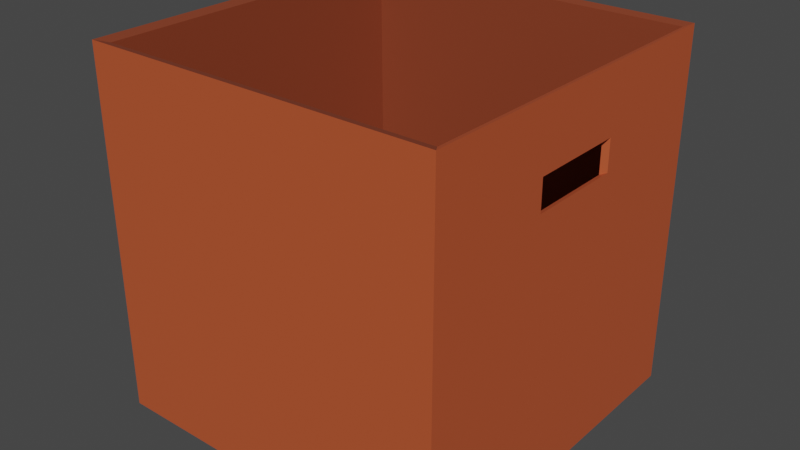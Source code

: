 # Source: caja.blend  (saved by Blender 3.6.11; exported with 4.5.12 LTS)
import bpy
from mathutils import Matrix  # noqa: F401  (used for matrix-valued properties, if any)

bpy.ops.wm.read_factory_settings(use_empty=True)
scene = bpy.context.scene
scene.name = 'Scene'

# ---- collections
col_collection = bpy.data.collections.new('Collection'); scene.collection.children.link(col_collection)

# ---- materials (node trees are filled in below, after node groups)
mat_material_001 = bpy.data.materials.new('Material.001')
mat_material_001.use_transparent_shadow = False
mat_material_002 = bpy.data.materials.new('Material.002')
mat_material_002.use_transparent_shadow = False

# ---- material node trees
mat_material_001.use_nodes = True; mat_material_001.node_tree.nodes.clear()
_N = mat_material_001.node_tree.nodes; _L = mat_material_001.node_tree.links
n0 = _N.new('ShaderNodeBsdfPrincipled'); n0.name = 'Principled BSDF'; n0.location = (10, 300)
n0.distribution = 'GGX'
n0.subsurface_method = 'RANDOM_WALK_SKIN'
n0.inputs[0].default_value = (0.5071, 0.08902, 0.02916, 1.0)
n0.inputs[3].default_value = 1.45
n0.inputs[27].default_value = (0.0, 0.0, 0.0, 1.0)
n0.inputs[28].default_value = 1.0
n1 = _N.new('ShaderNodeOutputMaterial'); n1.name = 'Material Output'; n1.location = (300, 300)
_L.new(n0.outputs[0], n1.inputs[0])
n1.is_active_output = True
mat_material_002.use_nodes = True; mat_material_002.node_tree.nodes.clear()
_N = mat_material_002.node_tree.nodes; _L = mat_material_002.node_tree.links
n0 = _N.new('ShaderNodeBsdfPrincipled'); n0.name = 'Principled BSDF'; n0.location = (10, 300)
n0.distribution = 'GGX'
n0.subsurface_method = 'RANDOM_WALK_SKIN'
n0.inputs[0].default_value = (0.2396, 0.0483, 0.01925, 1.0)
n0.inputs[3].default_value = 1.45
n0.inputs[27].default_value = (0.0, 0.0, 0.0, 1.0)
n0.inputs[28].default_value = 1.0
n1 = _N.new('ShaderNodeOutputMaterial'); n1.name = 'Material Output'; n1.location = (300, 300)
_L.new(n0.outputs[0], n1.inputs[0])
n1.is_active_output = True

# ---- world
world_world = bpy.data.worlds.new('World'); scene.world = world_world
world_world.use_nodes = True; world_world.node_tree.nodes.clear()
_N = world_world.node_tree.nodes; _L = world_world.node_tree.links
n0 = _N.new('ShaderNodeOutputWorld'); n0.name = 'World Output'; n0.location = (300, 300)
n1 = _N.new('ShaderNodeBackground'); n1.name = 'Background'; n1.location = (10, 300)
n1.inputs[0].default_value = (0.05088, 0.05088, 0.05088, 1.0)
_L.new(n1.outputs[0], n0.inputs[0])
n0.is_active_output = True
world_world.color = (0.05088, 0.05088, 0.05088)
world_world.use_sun_shadow = False
world_world.sun_shadow_jitter_overblur = 0.0

# ---- meshes
me_cube_001 = bpy.data.meshes.new('Cube.001')
me_cube_001.from_pydata([(-1.0, -1.0, -1.069), (-0.9317, -0.9317, -0.9296), (-1.0, 1.0, -1.069), (-0.9317, 0.9317, -0.9296), (1.0, -0.2746, 0.5018), (1.0, -0.2746, 0.6755), (1.0, 0.2746, 0.5018), (1.0, 0.2746, 0.6755), (0.9317, 0.9317, -0.9296), (1.0, 1.0, -1.038), (1.0, -1.0, -1.038), (0.9317, -0.9317, -0.9296), (-1.0, -1.0, 1.066), (-1.0, 1.0, 1.066), (1.0, 1.0, 1.066), (1.0, -1.0, 1.066), (-1.072, 1.054, -1.065), (-1.072, -1.054, -1.065), (-1.072, -1.054, 1.079), (-1.072, 1.054, 1.079), (1.036, 1.054, -1.065), (1.036, 1.054, 1.079), (1.036, -1.054, -1.065), (1.036, -1.054, 1.079), (1.036, 0.2893, 0.7007), (1.036, 0.2893, 0.5176), (1.036, -0.2893, 0.5176), (1.036, -0.2893, 0.7007)], [], [(2, 0, 17, 16), (0, 10, 22, 17), (6, 4, 26, 25), (2, 9, 10, 0), (8, 3, 1, 11), (12, 13, 19, 18), (7, 6, 25, 24), (13, 14, 21, 19), (4, 5, 27, 26), (1, 3, 13, 12), (3, 8, 14, 13), (11, 1, 12, 15), (10, 9, 8, 11), (14, 8, 9), (11, 15, 10), (17, 18, 19, 16), (16, 19, 21, 20), (22, 23, 18, 17), (24, 25, 20, 21), (25, 26, 22, 20), (27, 24, 21, 23), (26, 27, 23, 22), (10, 9, 20, 22), (5, 7, 24, 27), (9, 2, 16, 20), (15, 12, 18, 23), (14, 15, 23, 21)])
me_cube_001.polygons.foreach_set('material_index', [0, 0, 0, 0, 1, 1, 0, 1, 0, 1, 1, 1, 1, 1, 1, 0, 0, 0, 0, 0, 0, 0, 0, 0, 0, 1, 0])
_uv = me_cube_001.uv_layers.new(name='UVMap')
_uv.uv.foreach_set('vector', [0.125, 0.5, 0.125, 0.75, 0.125, 0.75, 0.125, 0.5, 0.125, 0.75, 0.375, 0.75, 0.375, 0.75, 0.125, 0.75, 0.0, 0.0, 0.0, 0.0, 0.0, 0.0, 0.0, 0.0, 0.125, 0.5, 0.375, 0.5, 0.375, 0.75, 0.125, 0.75, 0.6335, 0.5085, 0.8665, 0.5085, 0.8665, 0.7415, 0.6335, 0.7415, 0.875, 0.75, 0.875, 0.5, 0.875, 0.5, 0.875, 0.75, 0.0, 0.0, 0.0, 0.0, 0.0, 0.0, 0.0, 0.0, 0.875, 0.5, 0.625, 0.5, 0.625, 0.5, 0.875, 0.5, 0.0, 0.0, 0.0, 0.0, 0.0, 0.0, 0.0, 0.0, 0.8665, 0.7415, 0.8665, 0.5085, 0.875, 0.5, 0.875, 0.75, 0.8665, 0.5085, 0.6335, 0.5085, 0.625, 0.5, 0.875, 0.5, 0.6335, 0.7415, 0.8665, 0.7415, 0.875, 0.75, 0.625, 0.75, 0.375, 0.75, 0.375, 0.5, 0.6335, 0.5085, 0.6335, 0.7415, 0.625, 0.5, 0.6335, 0.5085, 0.375, 0.5, 0.6335, 0.7415, 0.625, 0.75, 0.375, 0.75, 0.375, 0.0, 0.625, 0.0, 0.625, 0.25, 0.375, 0.25, 0.375, 0.25, 0.625, 0.25, 0.625, 0.5, 0.375, 0.5, 0.375, 0.75, 0.625, 0.75, 0.625, 1.0, 0.375, 1.0, 0.6037, 0.5213, 0.3963, 0.5213, 0.375, 0.5, 0.625, 0.5, 0.3963, 0.5213, 0.3963, 0.7287, 0.375, 0.75, 0.375, 0.5, 0.6037, 0.7287, 0.6037, 0.5213, 0.625, 0.5, 0.625, 0.75, 0.3963, 0.7287, 0.6037, 0.7287, 0.625, 0.75, 0.375, 0.75, 0.375, 0.75, 0.375, 0.5, 0.375, 0.5, 0.375, 0.75, 0.0, 0.0, 0.0, 0.0, 0.0, 0.0, 0.0, 0.0, 0.375, 0.5, 0.125, 0.5, 0.125, 0.5, 0.375, 0.5, 0.625, 0.75, 0.875, 0.75, 0.875, 0.75, 0.625, 0.75, 0.0, 0.0, 0.0, 0.0, 0.0, 0.0, 0.0, 0.0])
me_cube_001.materials.append(mat_material_001)
me_cube_001.materials.append(mat_material_002)
me_cube_001.update()

# ---- objects
ob_cube = bpy.data.objects.new('Cube', me_cube_001)

# ---- transforms, parenting, visibility, modifiers, constraints
ob_cube.location = (0.0, 0.0, 0.0)

# ---- collection membership
col_collection.objects.link(ob_cube)

# ---- scene / render settings (as saved in the file)
scene.frame_start = 1; scene.frame_end = 250; scene.frame_set(1)
scene.render.engine = 'BLENDER_EEVEE_NEXT'
scene.cycles.sampling_pattern = 'TABULATED_SOBOL'
scene.view_settings.view_transform = 'Filmic'
bpy.context.view_layer.update()

# ---- added for rendering (the .blend has no active camera and no usable light): camera, sun
cam_auto = bpy.data.cameras.new('AutoCamera')
cam_auto.lens = 50.0
cam_auto.sensor_width = 36.0
cam_auto.clip_end = 1000.0
ob_auto_camera = bpy.data.objects.new('AutoCamera', cam_auto)
scene.collection.objects.link(ob_auto_camera)
ob_auto_camera.location = (3.38142, -4.07921, 2.7246)
ob_auto_camera.rotation_euler = (1.09748, -7.21219e-08, 0.694738)
scene.camera = ob_auto_camera
light_auto_sun = bpy.data.lights.new('AutoSun', 'SUN')
light_auto_sun.energy = 3.0
light_auto_sun.angle = 0.0523599
ob_auto_sun = bpy.data.objects.new('AutoSun', light_auto_sun)
scene.collection.objects.link(ob_auto_sun)
ob_auto_sun.rotation_euler = (0.872665, 0.174533, 0.523599)
bpy.context.view_layer.update()
